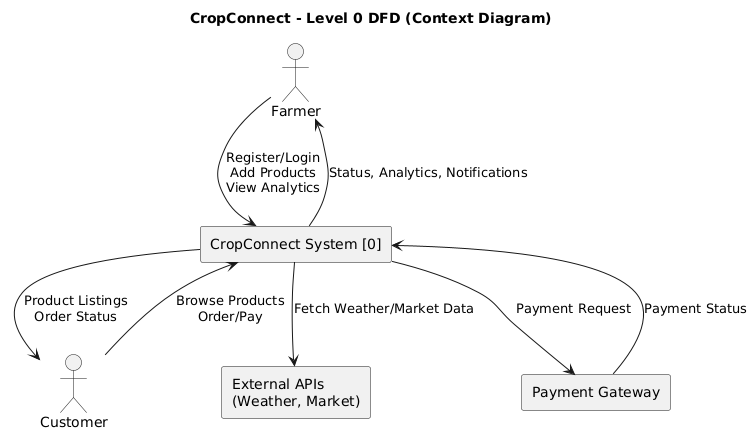

The diagram above was rendered by PlantUML. Its source (embedded in the PNG):
@startuml
title CropConnect - Level 0 DFD (Context Diagram)

actor "Farmer" as Farmer
actor "Customer" as Customer
rectangle "CropConnect System [0]" as System

rectangle "External APIs\n(Weather, Market)" as APIs
rectangle "Payment Gateway" as Payment

Farmer --> System : Register/Login\nAdd Products\nView Analytics
Customer --> System : Browse Products\nOrder/Pay
System --> Farmer : Status, Analytics, Notifications
System --> Customer : Product Listings\nOrder Status

System --> APIs : Fetch Weather/Market Data
System --> Payment : Payment Request
Payment --> System : Payment Status
@enduml